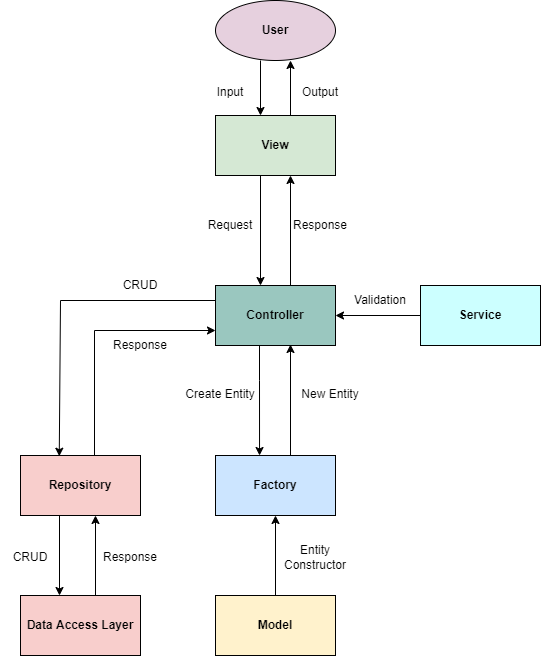

The diagram above was exported from draw.io. Its source (the exported page's mxGraphModel, read from the mxfile embedded in the PNG):
<mxGraphModel dx="868" dy="425" grid="1" gridSize="10" guides="1" tooltips="1" connect="1" arrows="1" fold="1" page="1" pageScale="1" pageWidth="1169" pageHeight="827" math="0" shadow="0">
  <root>
    <mxCell id="0" />
    <mxCell id="1" parent="0" />
    <mxCell id="FZHQZgIx4mocJRuewASR-46" value="" style="edgeStyle=orthogonalEdgeStyle;rounded=0;orthogonalLoop=1;jettySize=auto;html=1;" parent="1" edge="1">
      <mxGeometry relative="1" as="geometry">
        <mxPoint x="600" y="135" as="sourcePoint" />
        <mxPoint x="600" y="80" as="targetPoint" />
      </mxGeometry>
    </mxCell>
    <mxCell id="FZHQZgIx4mocJRuewASR-1" value="View" style="rounded=0;whiteSpace=wrap;html=1;fontStyle=1;fillColor=#D5E8D4;" parent="1" vertex="1">
      <mxGeometry x="525" y="135" width="120" height="60" as="geometry" />
    </mxCell>
    <mxCell id="FZHQZgIx4mocJRuewASR-36" style="edgeStyle=orthogonalEdgeStyle;rounded=0;orthogonalLoop=1;jettySize=auto;html=1;entryX=0.367;entryY=0;entryDx=0;entryDy=0;entryPerimeter=0;" parent="1" source="FZHQZgIx4mocJRuewASR-3" target="FZHQZgIx4mocJRuewASR-14" edge="1">
      <mxGeometry relative="1" as="geometry">
        <Array as="points">
          <mxPoint x="569" y="400" />
          <mxPoint x="569" y="400" />
        </Array>
      </mxGeometry>
    </mxCell>
    <mxCell id="FZHQZgIx4mocJRuewASR-3" value="Controller" style="rounded=0;whiteSpace=wrap;html=1;fontStyle=1;fillColor=#9AC7BF;" parent="1" vertex="1">
      <mxGeometry x="525" y="305" width="120" height="60" as="geometry" />
    </mxCell>
    <mxCell id="FZHQZgIx4mocJRuewASR-5" value="" style="endArrow=classic;html=1;rounded=0;exitX=0.25;exitY=1;exitDx=0;exitDy=0;entryX=0.25;entryY=0;entryDx=0;entryDy=0;" parent="1" edge="1">
      <mxGeometry width="50" height="50" relative="1" as="geometry">
        <mxPoint x="570" y="195" as="sourcePoint" />
        <mxPoint x="570" y="305" as="targetPoint" />
      </mxGeometry>
    </mxCell>
    <mxCell id="FZHQZgIx4mocJRuewASR-6" value="" style="endArrow=classic;html=1;rounded=0;exitX=0.25;exitY=1;exitDx=0;exitDy=0;entryX=0.25;entryY=0;entryDx=0;entryDy=0;" parent="1" edge="1">
      <mxGeometry width="50" height="50" relative="1" as="geometry">
        <mxPoint x="600" y="305" as="sourcePoint" />
        <mxPoint x="600" y="195" as="targetPoint" />
      </mxGeometry>
    </mxCell>
    <mxCell id="FZHQZgIx4mocJRuewASR-10" value="Service" style="rounded=0;whiteSpace=wrap;html=1;fontStyle=1;fillColor=#CCFFFF;" parent="1" vertex="1">
      <mxGeometry x="730" y="305" width="120" height="60" as="geometry" />
    </mxCell>
    <mxCell id="FZHQZgIx4mocJRuewASR-12" value="" style="endArrow=classic;html=1;rounded=0;exitX=0;exitY=0.5;exitDx=0;exitDy=0;entryX=1;entryY=0.5;entryDx=0;entryDy=0;" parent="1" source="FZHQZgIx4mocJRuewASR-10" target="FZHQZgIx4mocJRuewASR-3" edge="1">
      <mxGeometry width="50" height="50" relative="1" as="geometry">
        <mxPoint x="1020" y="415" as="sourcePoint" />
        <mxPoint x="670" y="360" as="targetPoint" />
      </mxGeometry>
    </mxCell>
    <mxCell id="FZHQZgIx4mocJRuewASR-13" value="Repository" style="rounded=0;whiteSpace=wrap;html=1;fontStyle=1;fillColor=#F8CECC;" parent="1" vertex="1">
      <mxGeometry x="330" y="475" width="120" height="60" as="geometry" />
    </mxCell>
    <mxCell id="FZHQZgIx4mocJRuewASR-37" style="edgeStyle=orthogonalEdgeStyle;rounded=0;orthogonalLoop=1;jettySize=auto;html=1;" parent="1" source="FZHQZgIx4mocJRuewASR-14" edge="1">
      <mxGeometry relative="1" as="geometry">
        <Array as="points">
          <mxPoint x="600" y="364" />
        </Array>
        <mxPoint x="600" y="364" as="targetPoint" />
      </mxGeometry>
    </mxCell>
    <mxCell id="FZHQZgIx4mocJRuewASR-14" value="Factory" style="rounded=0;whiteSpace=wrap;html=1;fontStyle=1;fillColor=#CCE5FF;" parent="1" vertex="1">
      <mxGeometry x="525" y="475" width="120" height="60" as="geometry" />
    </mxCell>
    <mxCell id="FZHQZgIx4mocJRuewASR-18" value="Data Access Layer" style="rounded=0;whiteSpace=wrap;html=1;fontStyle=1;fillColor=#F8CECC;" parent="1" vertex="1">
      <mxGeometry x="330" y="615" width="120" height="60" as="geometry" />
    </mxCell>
    <mxCell id="FZHQZgIx4mocJRuewASR-20" value="" style="endArrow=classic;html=1;rounded=0;entryX=0.25;entryY=0;entryDx=0;entryDy=0;" parent="1" edge="1">
      <mxGeometry width="50" height="50" relative="1" as="geometry">
        <mxPoint x="405" y="615" as="sourcePoint" />
        <mxPoint x="405" y="535" as="targetPoint" />
      </mxGeometry>
    </mxCell>
    <mxCell id="FZHQZgIx4mocJRuewASR-43" style="edgeStyle=orthogonalEdgeStyle;rounded=0;orthogonalLoop=1;jettySize=auto;html=1;entryX=0.5;entryY=1;entryDx=0;entryDy=0;" parent="1" source="FZHQZgIx4mocJRuewASR-23" target="FZHQZgIx4mocJRuewASR-14" edge="1">
      <mxGeometry relative="1" as="geometry" />
    </mxCell>
    <mxCell id="FZHQZgIx4mocJRuewASR-23" value="Model" style="rounded=0;whiteSpace=wrap;html=1;fontStyle=1;fillColor=#FFF2CC;" parent="1" vertex="1">
      <mxGeometry x="525" y="615" width="120" height="60" as="geometry" />
    </mxCell>
    <mxCell id="FZHQZgIx4mocJRuewASR-42" value="" style="endArrow=classic;html=1;rounded=0;entryX=0;entryY=0.75;entryDx=0;entryDy=0;" parent="1" target="FZHQZgIx4mocJRuewASR-3" edge="1">
      <mxGeometry width="50" height="50" relative="1" as="geometry">
        <mxPoint x="404" y="475" as="sourcePoint" />
        <mxPoint x="404" y="395" as="targetPoint" />
        <Array as="points">
          <mxPoint x="404" y="350" />
        </Array>
      </mxGeometry>
    </mxCell>
    <mxCell id="FZHQZgIx4mocJRuewASR-45" value="&lt;b&gt;User&lt;/b&gt;" style="ellipse;whiteSpace=wrap;html=1;rounded=0;fillColor=#E6D0DE;" parent="1" vertex="1">
      <mxGeometry x="525" y="20" width="120" height="60" as="geometry" />
    </mxCell>
    <mxCell id="FZHQZgIx4mocJRuewASR-47" value="Request" style="text;html=1;strokeColor=none;fillColor=none;align=center;verticalAlign=middle;whiteSpace=wrap;rounded=0;" parent="1" vertex="1">
      <mxGeometry x="510" y="230" width="60" height="30" as="geometry" />
    </mxCell>
    <mxCell id="FZHQZgIx4mocJRuewASR-48" value="Response" style="text;html=1;strokeColor=none;fillColor=none;align=center;verticalAlign=middle;whiteSpace=wrap;rounded=0;" parent="1" vertex="1">
      <mxGeometry x="600" y="230" width="60" height="30" as="geometry" />
    </mxCell>
    <mxCell id="FZHQZgIx4mocJRuewASR-50" value="CRUD" style="text;html=1;strokeColor=none;fillColor=none;align=center;verticalAlign=middle;whiteSpace=wrap;rounded=0;" parent="1" vertex="1">
      <mxGeometry x="420" y="290" width="60" height="30" as="geometry" />
    </mxCell>
    <mxCell id="FZHQZgIx4mocJRuewASR-51" value="Create Entity" style="text;html=1;strokeColor=none;fillColor=none;align=center;verticalAlign=middle;whiteSpace=wrap;rounded=0;" parent="1" vertex="1">
      <mxGeometry x="490" y="399" width="80" height="30" as="geometry" />
    </mxCell>
    <mxCell id="FZHQZgIx4mocJRuewASR-52" value="New Entity" style="text;html=1;strokeColor=none;fillColor=none;align=center;verticalAlign=middle;whiteSpace=wrap;rounded=0;" parent="1" vertex="1">
      <mxGeometry x="600" y="399" width="80" height="30" as="geometry" />
    </mxCell>
    <mxCell id="FZHQZgIx4mocJRuewASR-54" value="Validation" style="text;html=1;strokeColor=none;fillColor=none;align=center;verticalAlign=middle;whiteSpace=wrap;rounded=0;" parent="1" vertex="1">
      <mxGeometry x="660" y="305" width="60" height="30" as="geometry" />
    </mxCell>
    <mxCell id="FZHQZgIx4mocJRuewASR-57" value="Response" style="text;html=1;strokeColor=none;fillColor=none;align=center;verticalAlign=middle;whiteSpace=wrap;rounded=0;" parent="1" vertex="1">
      <mxGeometry x="420" y="350" width="60" height="30" as="geometry" />
    </mxCell>
    <mxCell id="FZHQZgIx4mocJRuewASR-59" value="CRUD" style="text;html=1;strokeColor=none;fillColor=none;align=center;verticalAlign=middle;whiteSpace=wrap;rounded=0;" parent="1" vertex="1">
      <mxGeometry x="310" y="562" width="60" height="30" as="geometry" />
    </mxCell>
    <mxCell id="FZHQZgIx4mocJRuewASR-60" value="Entity Constructor" style="text;html=1;strokeColor=none;fillColor=none;align=center;verticalAlign=middle;whiteSpace=wrap;rounded=0;" parent="1" vertex="1">
      <mxGeometry x="585" y="562" width="80" height="30" as="geometry" />
    </mxCell>
    <mxCell id="FZHQZgIx4mocJRuewASR-65" value="" style="endArrow=classic;html=1;rounded=0;exitX=0.25;exitY=1;exitDx=0;exitDy=0;entryX=0.375;entryY=0;entryDx=0;entryDy=0;entryPerimeter=0;" parent="1" target="FZHQZgIx4mocJRuewASR-1" edge="1">
      <mxGeometry width="50" height="50" relative="1" as="geometry">
        <mxPoint x="570" y="80" as="sourcePoint" />
        <mxPoint x="570" y="130" as="targetPoint" />
      </mxGeometry>
    </mxCell>
    <mxCell id="FZHQZgIx4mocJRuewASR-66" value="Output" style="text;html=1;strokeColor=none;fillColor=none;align=center;verticalAlign=middle;whiteSpace=wrap;rounded=0;" parent="1" vertex="1">
      <mxGeometry x="600" y="97" width="60" height="30" as="geometry" />
    </mxCell>
    <mxCell id="FZHQZgIx4mocJRuewASR-67" value="Input" style="text;html=1;strokeColor=none;fillColor=none;align=center;verticalAlign=middle;whiteSpace=wrap;rounded=0;" parent="1" vertex="1">
      <mxGeometry x="510" y="97" width="60" height="30" as="geometry" />
    </mxCell>
    <mxCell id="LcoF-KBEJa_zLBuqploO-1" value="" style="endArrow=classic;html=1;rounded=0;exitX=0;exitY=0.25;exitDx=0;exitDy=0;entryX=0.323;entryY=0.012;entryDx=0;entryDy=0;entryPerimeter=0;" parent="1" source="FZHQZgIx4mocJRuewASR-3" target="FZHQZgIx4mocJRuewASR-13" edge="1">
      <mxGeometry width="50" height="50" relative="1" as="geometry">
        <mxPoint x="369" y="460" as="sourcePoint" />
        <mxPoint x="300" y="440" as="targetPoint" />
        <Array as="points">
          <mxPoint x="370" y="320" />
        </Array>
      </mxGeometry>
    </mxCell>
    <mxCell id="LcoF-KBEJa_zLBuqploO-4" value="" style="endArrow=classic;html=1;rounded=0;entryX=0.25;entryY=0;entryDx=0;entryDy=0;exitX=0.25;exitY=1;exitDx=0;exitDy=0;" parent="1" edge="1">
      <mxGeometry width="50" height="50" relative="1" as="geometry">
        <mxPoint x="369" y="535" as="sourcePoint" />
        <mxPoint x="369" y="615" as="targetPoint" />
      </mxGeometry>
    </mxCell>
    <mxCell id="LcoF-KBEJa_zLBuqploO-5" value="Response" style="text;html=1;strokeColor=none;fillColor=none;align=center;verticalAlign=middle;whiteSpace=wrap;rounded=0;" parent="1" vertex="1">
      <mxGeometry x="410" y="562" width="60" height="30" as="geometry" />
    </mxCell>
  </root>
</mxGraphModel>